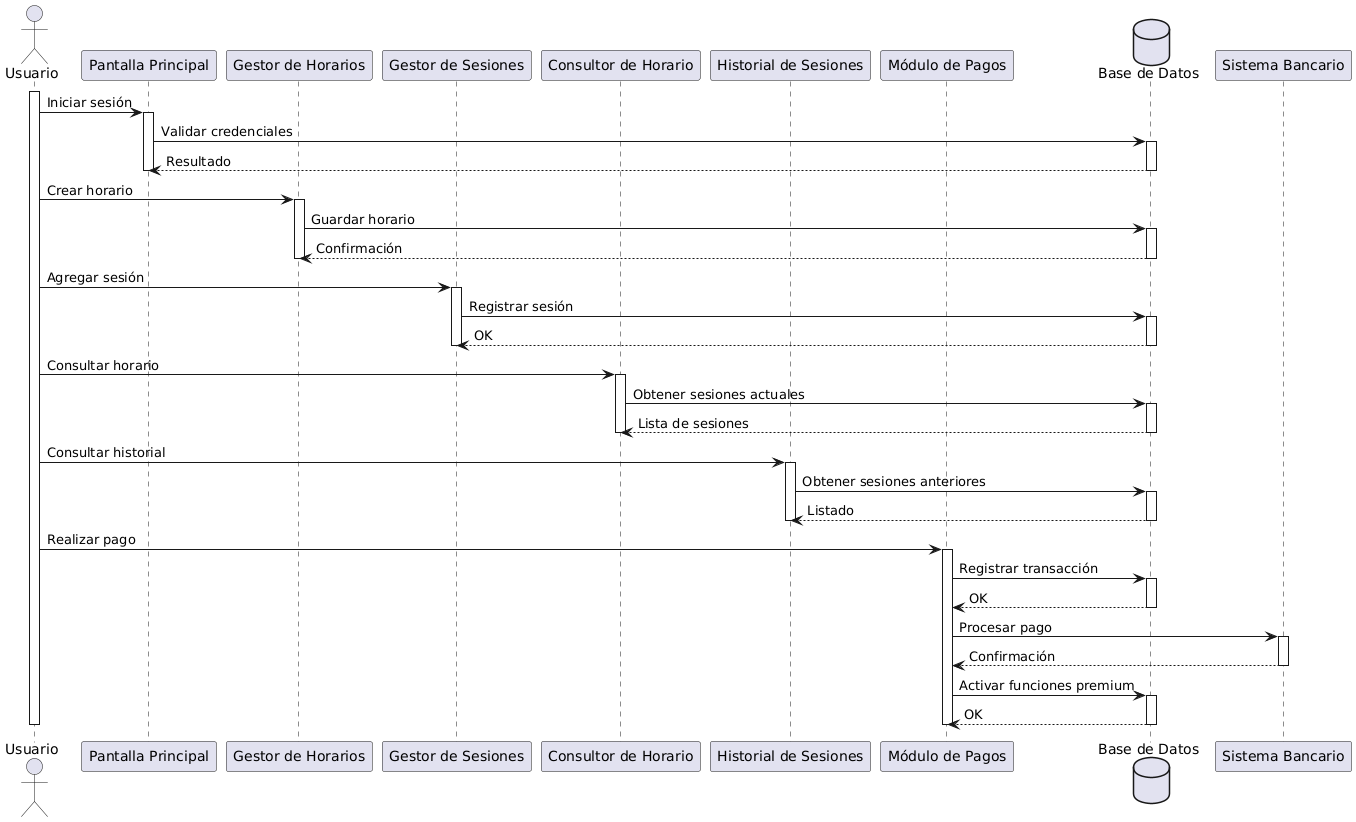

The diagram above was rendered by PlantUML. Its source (embedded in the PNG):
@startuml
actor Usuario as U

participant "Pantalla Principal" as PP
participant "Gestor de Horarios" as GH
participant "Gestor de Sesiones" as GS
participant "Consultor de Horario" as CH
participant "Historial de Sesiones" as HS
participant "Módulo de Pagos" as MP
database "Base de Datos" as DB

activate U

U -> PP : Iniciar sesión
activate PP
PP -> DB : Validar credenciales
activate DB
DB --> PP : Resultado
deactivate DB
deactivate PP

U -> GH : Crear horario
activate GH
GH -> DB : Guardar horario
activate DB
DB --> GH : Confirmación
deactivate DB
deactivate GH

U -> GS : Agregar sesión
activate GS
GS -> DB : Registrar sesión
activate DB
DB --> GS : OK
deactivate DB
deactivate GS

U -> CH : Consultar horario
activate CH
CH -> DB : Obtener sesiones actuales
activate DB
DB --> CH : Lista de sesiones
deactivate DB
deactivate CH

U -> HS : Consultar historial
activate HS
HS -> DB : Obtener sesiones anteriores
activate DB
DB --> HS : Listado
deactivate DB
deactivate HS

U -> MP : Realizar pago
activate MP
MP -> DB : Registrar transacción
activate DB
DB --> MP : OK
deactivate DB
MP -> "Sistema Bancario" : Procesar pago
activate "Sistema Bancario"
"Sistema Bancario" --> MP : Confirmación
deactivate "Sistema Bancario"
MP -> DB : Activar funciones premium
activate DB
DB --> MP : OK
deactivate DB
deactivate MP

deactivate U
@enduml